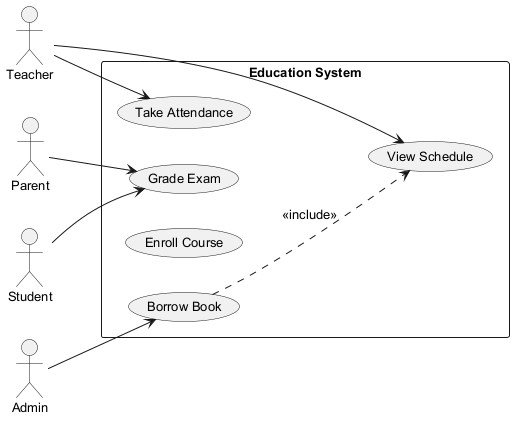

The diagram above was rendered by PlantUML. Its source (embedded in the PNG):
@startuml
skinparam monochrome true
skinparam defaultFontSize 13
left to right direction
actor "Student" as S
actor "Teacher" as T
actor "Parent" as P
actor "Admin" as A
rectangle "Education System" {
  usecase "Borrow Book" as UC_BorrowBook
  usecase "Take Attendance" as UC_TakeAttendance
  usecase "View Schedule" as UC_ViewSchedule
  usecase "Enroll Course" as UC_EnrollCourse
  usecase "Grade Exam" as UC_GradeExam
}
S --> UC_GradeExam
T --> UC_ViewSchedule
T --> UC_TakeAttendance
P --> UC_GradeExam
A --> UC_BorrowBook
UC_BorrowBook ..> UC_ViewSchedule : <<include>>
@enduml